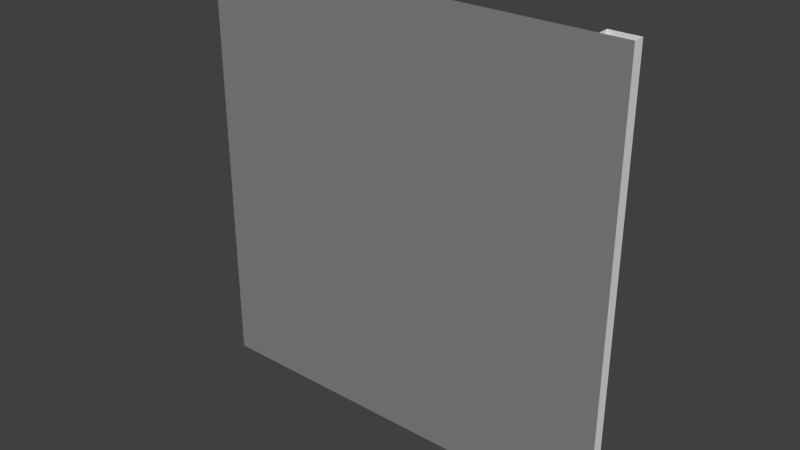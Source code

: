 # Source: wall.blend  (saved by Blender 2.76.0; exported with 4.5.12 LTS)
import bpy
from mathutils import Matrix  # noqa: F401  (used for matrix-valued properties, if any)

bpy.ops.wm.read_factory_settings(use_empty=True)
scene = bpy.context.scene
scene.name = 'Scene'

# ---- collections
col_collection_1 = bpy.data.collections.new('Collection 1'); scene.collection.children.link(col_collection_1)

# ---- materials (node trees are filled in below, after node groups)
mat_wall = bpy.data.materials.new('wall')
mat_wall.alpha_threshold = 0.0
mat_wall.use_transparent_shadow = False
mat_wall.diffuse_color = (0.2396, 0.2396, 0.2396, 1.0)
mat_wall.roughness = 0.5

# ---- material node trees

# ---- world
world_world = bpy.data.worlds.new('World'); scene.world = world_world
world_world.color = (0.05088, 0.05088, 0.05088)
world_world.use_sun_shadow = False
world_world.sun_shadow_jitter_overblur = 0.0
world_world.cycles.sampling_method = 'MANUAL'
world_world.cycles.sample_map_resolution = 256

# ---- meshes
me_cube = bpy.data.meshes.new('Cube')
me_cube.from_pydata([(6.5, 2.98e-08, -1.0), (6.5, 2.98e-08, 14.0), (6.5, 0.4, -1.0), (6.5, 0.4, 14.0), (7.5, 2.98e-08, -1.0), (7.5, 2.98e-08, 14.0), (7.5, 0.4, -1.0), (7.5, 0.4, 14.0)], [], [(1, 3, 2, 0), (3, 7, 6, 2), (7, 5, 4, 6)])
_uv = me_cube.uv_layers.new(name='UVMap')
_uv.uv.foreach_set('vector', [0.999, 0.9999, 0.777, 0.9999, 0.777, 0.0001001, 0.999, 9.994e-05, 0.777, 0.9999, 0.2221, 0.9999, 0.2221, 0.0001004, 0.777, 0.0001001, 0.2221, 0.9999, 0.0001784, 0.9999, 9.994e-05, 0.0001006, 0.2221, 0.0001004])
me_cube.use_remesh_preserve_volume = False
me_cube.use_remesh_preserve_attributes = False
me_cube.use_mirror_vertex_groups = False
me_cube.update()
me_plane = bpy.data.meshes.new('Plane')
me_plane.from_pydata([(-7.5, 3.278e-07, 14.0), (7.5, -9.835e-07, 14.0), (-7.5, 9.835e-07, -1.0), (7.5, -3.278e-07, -1.0)], [], [(0, 1, 3, 2)])
_uv = me_plane.uv_layers.new(name='UVMap')
_uv.uv.foreach_set('vector', [0.9999, 0.9999, 9.998e-05, 0.9999, 9.998e-05, 0.0001, 0.9999, 9.998e-05])
me_plane.materials.append(mat_wall)
me_plane.use_remesh_preserve_volume = False
me_plane.use_remesh_preserve_attributes = False
me_plane.use_mirror_vertex_groups = False
me_plane.update()

# ---- objects
ob_cube = bpy.data.objects.new('Cube', me_cube)
ob_plane = bpy.data.objects.new('Plane', me_plane)

# ---- transforms, parenting, visibility, modifiers, constraints
ob_cube.location = (0.0, 0.0, 0.0)
ob_cube.lineart.crease_threshold = 0.0
ob_plane.location = (0.0, 0.0, 0.0)
ob_plane.lineart.crease_threshold = 0.0

# ---- collection membership
col_collection_1.objects.link(ob_cube)
col_collection_1.objects.link(ob_plane)

# ---- scene / render settings (as saved in the file)
scene.frame_start = 1; scene.frame_end = 250; scene.frame_set(1)
scene.render.engine = 'BLENDER_EEVEE_NEXT'
scene.render.resolution_percentage = 50
scene.render.dither_intensity = 0.0
scene.cycles.use_denoising = False
scene.cycles.samples = 10
scene.cycles.sampling_pattern = 'TABULATED_SOBOL'
scene.cycles.light_sampling_threshold = 0.0
scene.cycles.use_adaptive_sampling = False
scene.cycles.use_light_tree = False
scene.cycles.blur_glossy = 0.0
scene.cycles.pixel_filter_type = 'GAUSSIAN'
scene.cycles.sample_clamp_indirect = 0.0
scene.view_settings.view_transform = 'Standard'
bpy.context.view_layer.update()

# ---- added for rendering (the .blend has no active camera and no usable light): camera, sun
cam_auto = bpy.data.cameras.new('AutoCamera')
cam_auto.lens = 50.0
cam_auto.sensor_width = 36.0
cam_auto.clip_end = 1000.0
ob_auto_camera = bpy.data.objects.new('AutoCamera', cam_auto)
scene.collection.objects.link(ob_auto_camera)
ob_auto_camera.location = (19.6305, -23.3566, 22.2044)
ob_auto_camera.rotation_euler = (1.09748, -7.21219e-08, 0.694738)
scene.camera = ob_auto_camera
light_auto_sun = bpy.data.lights.new('AutoSun', 'SUN')
light_auto_sun.energy = 3.0
light_auto_sun.angle = 0.0523599
ob_auto_sun = bpy.data.objects.new('AutoSun', light_auto_sun)
scene.collection.objects.link(ob_auto_sun)
ob_auto_sun.rotation_euler = (0.872665, 0.174533, 0.523599)
bpy.context.view_layer.update()
